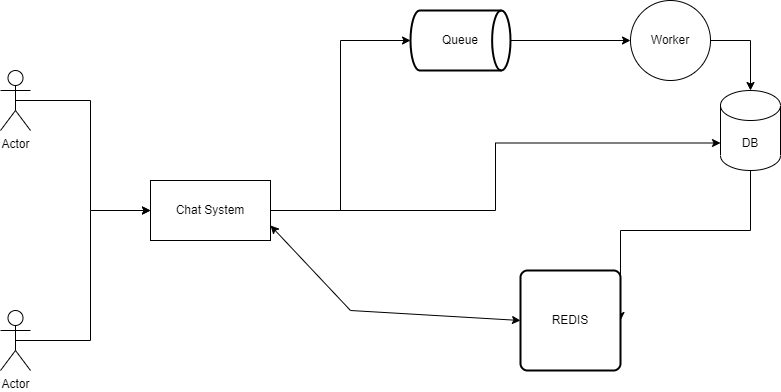

The diagram above was exported from draw.io. Its source (the exported page's mxGraphModel, read from the mxfile embedded in the PNG):
<mxGraphModel dx="1038" dy="547" grid="1" gridSize="10" guides="1" tooltips="1" connect="1" arrows="1" fold="1" page="1" pageScale="1" pageWidth="850" pageHeight="1100" math="0" shadow="0">
  <root>
    <mxCell id="0" />
    <mxCell id="1" parent="0" />
    <mxCell id="tMmgnD7GRfKt_8XbkzCK-12" style="edgeStyle=orthogonalEdgeStyle;rounded=0;orthogonalLoop=1;jettySize=auto;html=1;exitX=0.5;exitY=0.5;exitDx=0;exitDy=0;exitPerimeter=0;entryX=0;entryY=0.5;entryDx=0;entryDy=0;" parent="1" source="tMmgnD7GRfKt_8XbkzCK-1" target="tMmgnD7GRfKt_8XbkzCK-5" edge="1">
      <mxGeometry relative="1" as="geometry" />
    </mxCell>
    <mxCell id="tMmgnD7GRfKt_8XbkzCK-1" value="Actor" style="shape=umlActor;verticalLabelPosition=bottom;verticalAlign=top;html=1;outlineConnect=0;" parent="1" vertex="1">
      <mxGeometry x="30" y="130" width="30" height="60" as="geometry" />
    </mxCell>
    <mxCell id="tMmgnD7GRfKt_8XbkzCK-13" style="edgeStyle=orthogonalEdgeStyle;rounded=0;orthogonalLoop=1;jettySize=auto;html=1;exitX=0.5;exitY=0.5;exitDx=0;exitDy=0;exitPerimeter=0;entryX=0;entryY=0.5;entryDx=0;entryDy=0;" parent="1" source="tMmgnD7GRfKt_8XbkzCK-2" target="tMmgnD7GRfKt_8XbkzCK-5" edge="1">
      <mxGeometry relative="1" as="geometry">
        <mxPoint x="120" y="270" as="targetPoint" />
      </mxGeometry>
    </mxCell>
    <mxCell id="tMmgnD7GRfKt_8XbkzCK-2" value="Actor" style="shape=umlActor;verticalLabelPosition=bottom;verticalAlign=top;html=1;outlineConnect=0;" parent="1" vertex="1">
      <mxGeometry x="30" y="370" width="30" height="60" as="geometry" />
    </mxCell>
    <mxCell id="tMmgnD7GRfKt_8XbkzCK-19" style="edgeStyle=orthogonalEdgeStyle;rounded=0;orthogonalLoop=1;jettySize=auto;html=1;entryX=0;entryY=0.5;entryDx=0;entryDy=0;entryPerimeter=0;" parent="1" source="tMmgnD7GRfKt_8XbkzCK-5" target="tMmgnD7GRfKt_8XbkzCK-17" edge="1">
      <mxGeometry relative="1" as="geometry" />
    </mxCell>
    <mxCell id="7n80Y_iv_lQl-qbEpYKd-1" style="edgeStyle=orthogonalEdgeStyle;rounded=0;orthogonalLoop=1;jettySize=auto;html=1;entryX=0;entryY=0;entryDx=0;entryDy=52.5;entryPerimeter=0;" edge="1" parent="1" source="tMmgnD7GRfKt_8XbkzCK-5" target="tMmgnD7GRfKt_8XbkzCK-6">
      <mxGeometry relative="1" as="geometry" />
    </mxCell>
    <mxCell id="tMmgnD7GRfKt_8XbkzCK-5" value="Chat System" style="rounded=0;whiteSpace=wrap;html=1;" parent="1" vertex="1">
      <mxGeometry x="180" y="240" width="120" height="60" as="geometry" />
    </mxCell>
    <mxCell id="tMmgnD7GRfKt_8XbkzCK-38" style="edgeStyle=orthogonalEdgeStyle;rounded=0;orthogonalLoop=1;jettySize=auto;html=1;entryX=1;entryY=0.5;entryDx=0;entryDy=0;" parent="1" source="tMmgnD7GRfKt_8XbkzCK-6" target="tMmgnD7GRfKt_8XbkzCK-24" edge="1">
      <mxGeometry relative="1" as="geometry">
        <Array as="points">
          <mxPoint x="780" y="290" />
        </Array>
        <mxPoint x="740" y="290" as="targetPoint" />
      </mxGeometry>
    </mxCell>
    <mxCell id="tMmgnD7GRfKt_8XbkzCK-6" value="DB" style="shape=cylinder3;whiteSpace=wrap;html=1;boundedLbl=1;backgroundOutline=1;size=15;" parent="1" vertex="1">
      <mxGeometry x="750" y="150" width="60" height="80" as="geometry" />
    </mxCell>
    <mxCell id="tMmgnD7GRfKt_8XbkzCK-20" style="edgeStyle=orthogonalEdgeStyle;rounded=0;orthogonalLoop=1;jettySize=auto;html=1;strokeColor=none;startArrow=none;" parent="1" source="tMmgnD7GRfKt_8XbkzCK-30" target="tMmgnD7GRfKt_8XbkzCK-6" edge="1">
      <mxGeometry relative="1" as="geometry" />
    </mxCell>
    <mxCell id="tMmgnD7GRfKt_8XbkzCK-31" style="edgeStyle=orthogonalEdgeStyle;rounded=1;orthogonalLoop=1;jettySize=auto;html=1;exitX=1;exitY=0.5;exitDx=0;exitDy=0;exitPerimeter=0;" parent="1" source="tMmgnD7GRfKt_8XbkzCK-17" target="tMmgnD7GRfKt_8XbkzCK-30" edge="1">
      <mxGeometry relative="1" as="geometry" />
    </mxCell>
    <mxCell id="tMmgnD7GRfKt_8XbkzCK-17" value="Queue" style="strokeWidth=2;html=1;shape=mxgraph.flowchart.direct_data;whiteSpace=wrap;" parent="1" vertex="1">
      <mxGeometry x="440" y="70" width="100" height="60" as="geometry" />
    </mxCell>
    <mxCell id="tMmgnD7GRfKt_8XbkzCK-24" value="REDIS" style="rounded=1;whiteSpace=wrap;html=1;absoluteArcSize=1;arcSize=14;strokeWidth=2;" parent="1" vertex="1">
      <mxGeometry x="550" y="330" width="100" height="100" as="geometry" />
    </mxCell>
    <mxCell id="tMmgnD7GRfKt_8XbkzCK-32" style="edgeStyle=orthogonalEdgeStyle;rounded=0;orthogonalLoop=1;jettySize=auto;html=1;entryX=0.5;entryY=0;entryDx=0;entryDy=0;entryPerimeter=0;" parent="1" source="tMmgnD7GRfKt_8XbkzCK-30" target="tMmgnD7GRfKt_8XbkzCK-6" edge="1">
      <mxGeometry relative="1" as="geometry">
        <mxPoint x="790" y="140" as="targetPoint" />
        <Array as="points">
          <mxPoint x="780" y="100" />
        </Array>
      </mxGeometry>
    </mxCell>
    <mxCell id="tMmgnD7GRfKt_8XbkzCK-30" value="Worker" style="ellipse;whiteSpace=wrap;html=1;aspect=fixed;" parent="1" vertex="1">
      <mxGeometry x="660" y="60" width="80" height="80" as="geometry" />
    </mxCell>
    <mxCell id="tMmgnD7GRfKt_8XbkzCK-33" value="" style="edgeStyle=orthogonalEdgeStyle;rounded=0;orthogonalLoop=1;jettySize=auto;html=1;strokeColor=none;endArrow=none;" parent="1" source="tMmgnD7GRfKt_8XbkzCK-17" target="tMmgnD7GRfKt_8XbkzCK-30" edge="1">
      <mxGeometry relative="1" as="geometry">
        <mxPoint x="540" y="100" as="sourcePoint" />
        <mxPoint x="780" y="150" as="targetPoint" />
      </mxGeometry>
    </mxCell>
    <mxCell id="tMmgnD7GRfKt_8XbkzCK-42" value="" style="endArrow=classic;startArrow=classic;html=1;rounded=0;exitX=1;exitY=0.75;exitDx=0;exitDy=0;entryX=0;entryY=0.5;entryDx=0;entryDy=0;" parent="1" source="tMmgnD7GRfKt_8XbkzCK-5" edge="1" target="tMmgnD7GRfKt_8XbkzCK-24">
      <mxGeometry width="50" height="50" relative="1" as="geometry">
        <mxPoint x="400" y="310" as="sourcePoint" />
        <mxPoint x="490" y="285" as="targetPoint" />
        <Array as="points">
          <mxPoint x="380" y="370" />
        </Array>
      </mxGeometry>
    </mxCell>
  </root>
</mxGraphModel>